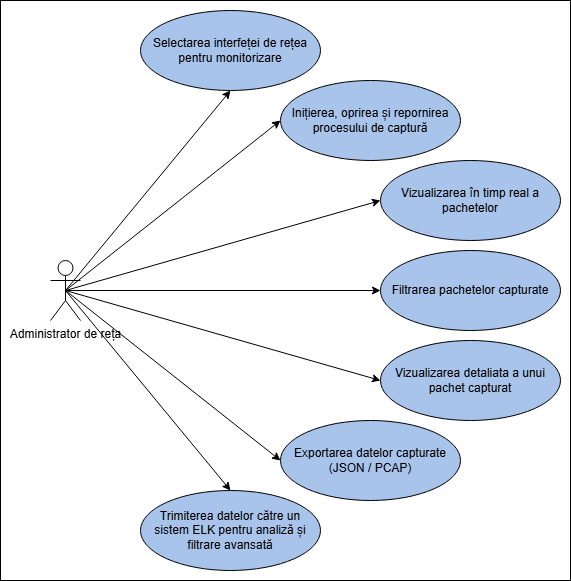

The diagram above was exported from draw.io. Its source (the exported page's mxGraphModel, read from the mxfile embedded in the PNG):
<mxGraphModel dx="961" dy="785" grid="1" gridSize="10" guides="1" tooltips="1" connect="1" arrows="1" fold="1" page="1" pageScale="1" pageWidth="1100" pageHeight="850" math="0" shadow="0">
  <root>
    <mxCell id="0" />
    <mxCell id="1" parent="0" />
    <mxCell id="6B6k63PwwwYqdr7HODj--2" value="" style="rounded=0;whiteSpace=wrap;html=1;" vertex="1" parent="1">
      <mxGeometry x="90" y="40" width="570" height="580" as="geometry" />
    </mxCell>
    <mxCell id="6B6k63PwwwYqdr7HODj--3" value="Administrator de re&lt;span style=&quot;text-wrap-mode: wrap;&quot;&gt;ța&lt;/span&gt;" style="shape=umlActor;verticalLabelPosition=bottom;verticalAlign=top;html=1;outlineConnect=0;" vertex="1" parent="1">
      <mxGeometry x="140" y="300" width="30" height="60" as="geometry" />
    </mxCell>
    <mxCell id="6B6k63PwwwYqdr7HODj--4" value="Selectarea interfeței de rețea pentru monitorizare" style="ellipse;whiteSpace=wrap;html=1;fillColor=#A9C4EB;" vertex="1" parent="1">
      <mxGeometry x="230" y="50" width="180" height="80" as="geometry" />
    </mxCell>
    <mxCell id="6B6k63PwwwYqdr7HODj--5" value="Inițierea, oprirea și repornirea procesului de captură" style="ellipse;whiteSpace=wrap;html=1;fillColor=#A9C4EB;" vertex="1" parent="1">
      <mxGeometry x="370" y="120" width="180" height="80" as="geometry" />
    </mxCell>
    <mxCell id="6B6k63PwwwYqdr7HODj--6" value="Vizualizarea în timp real a pachetelor" style="ellipse;whiteSpace=wrap;html=1;fillColor=#A9C4EB;" vertex="1" parent="1">
      <mxGeometry x="470" y="200" width="180" height="80" as="geometry" />
    </mxCell>
    <mxCell id="6B6k63PwwwYqdr7HODj--7" value="Filtrarea pachetelor capturate" style="ellipse;whiteSpace=wrap;html=1;fillColor=#A9C4EB;" vertex="1" parent="1">
      <mxGeometry x="470" y="290" width="180" height="80" as="geometry" />
    </mxCell>
    <mxCell id="6B6k63PwwwYqdr7HODj--8" value="Exportarea datelor capturate (JSON / PCAP)" style="ellipse;whiteSpace=wrap;html=1;fillColor=#A9C4EB;" vertex="1" parent="1">
      <mxGeometry x="370" y="460" width="180" height="80" as="geometry" />
    </mxCell>
    <mxCell id="6B6k63PwwwYqdr7HODj--9" value="Trimiterea datelor către un sistem ELK pentru analiză și filtrare avansată" style="ellipse;whiteSpace=wrap;html=1;fillColor=#A9C4EB;" vertex="1" parent="1">
      <mxGeometry x="230" y="530" width="180" height="80" as="geometry" />
    </mxCell>
    <mxCell id="6B6k63PwwwYqdr7HODj--10" value="Vizualizarea detaliata a unui pachet capturat" style="ellipse;whiteSpace=wrap;html=1;fillColor=#A9C4EB;" vertex="1" parent="1">
      <mxGeometry x="470" y="380" width="180" height="80" as="geometry" />
    </mxCell>
    <mxCell id="6B6k63PwwwYqdr7HODj--12" value="" style="endArrow=classic;html=1;rounded=0;exitX=0.5;exitY=0.5;exitDx=0;exitDy=0;exitPerimeter=0;entryX=0.5;entryY=1;entryDx=0;entryDy=0;" edge="1" parent="1" source="6B6k63PwwwYqdr7HODj--3" target="6B6k63PwwwYqdr7HODj--4">
      <mxGeometry width="50" height="50" relative="1" as="geometry">
        <mxPoint x="470" y="430" as="sourcePoint" />
        <mxPoint x="520" y="380" as="targetPoint" />
      </mxGeometry>
    </mxCell>
    <mxCell id="6B6k63PwwwYqdr7HODj--13" value="" style="endArrow=classic;html=1;rounded=0;entryX=0;entryY=0.5;entryDx=0;entryDy=0;exitX=0.5;exitY=0.5;exitDx=0;exitDy=0;exitPerimeter=0;" edge="1" parent="1" source="6B6k63PwwwYqdr7HODj--3" target="6B6k63PwwwYqdr7HODj--5">
      <mxGeometry width="50" height="50" relative="1" as="geometry">
        <mxPoint x="470" y="430" as="sourcePoint" />
        <mxPoint x="520" y="380" as="targetPoint" />
      </mxGeometry>
    </mxCell>
    <mxCell id="6B6k63PwwwYqdr7HODj--14" value="" style="endArrow=classic;html=1;rounded=0;exitX=0.5;exitY=0.5;exitDx=0;exitDy=0;exitPerimeter=0;entryX=0;entryY=0.5;entryDx=0;entryDy=0;" edge="1" parent="1" source="6B6k63PwwwYqdr7HODj--3" target="6B6k63PwwwYqdr7HODj--6">
      <mxGeometry width="50" height="50" relative="1" as="geometry">
        <mxPoint x="470" y="430" as="sourcePoint" />
        <mxPoint x="520" y="380" as="targetPoint" />
      </mxGeometry>
    </mxCell>
    <mxCell id="6B6k63PwwwYqdr7HODj--15" value="" style="endArrow=classic;html=1;rounded=0;exitX=0.5;exitY=0.5;exitDx=0;exitDy=0;exitPerimeter=0;entryX=0;entryY=0.5;entryDx=0;entryDy=0;" edge="1" parent="1" source="6B6k63PwwwYqdr7HODj--3" target="6B6k63PwwwYqdr7HODj--7">
      <mxGeometry width="50" height="50" relative="1" as="geometry">
        <mxPoint x="470" y="430" as="sourcePoint" />
        <mxPoint x="520" y="380" as="targetPoint" />
      </mxGeometry>
    </mxCell>
    <mxCell id="6B6k63PwwwYqdr7HODj--16" value="" style="endArrow=classic;html=1;rounded=0;exitX=0.5;exitY=0.5;exitDx=0;exitDy=0;exitPerimeter=0;entryX=0;entryY=0.5;entryDx=0;entryDy=0;" edge="1" parent="1" source="6B6k63PwwwYqdr7HODj--3" target="6B6k63PwwwYqdr7HODj--10">
      <mxGeometry width="50" height="50" relative="1" as="geometry">
        <mxPoint x="470" y="430" as="sourcePoint" />
        <mxPoint x="520" y="380" as="targetPoint" />
      </mxGeometry>
    </mxCell>
    <mxCell id="6B6k63PwwwYqdr7HODj--17" value="" style="endArrow=classic;html=1;rounded=0;exitX=0.5;exitY=0.5;exitDx=0;exitDy=0;exitPerimeter=0;entryX=0;entryY=0.5;entryDx=0;entryDy=0;" edge="1" parent="1" source="6B6k63PwwwYqdr7HODj--3" target="6B6k63PwwwYqdr7HODj--8">
      <mxGeometry width="50" height="50" relative="1" as="geometry">
        <mxPoint x="470" y="430" as="sourcePoint" />
        <mxPoint x="520" y="380" as="targetPoint" />
      </mxGeometry>
    </mxCell>
    <mxCell id="6B6k63PwwwYqdr7HODj--18" value="" style="endArrow=classic;html=1;rounded=0;exitX=0.5;exitY=0.5;exitDx=0;exitDy=0;exitPerimeter=0;entryX=0.5;entryY=0;entryDx=0;entryDy=0;" edge="1" parent="1" source="6B6k63PwwwYqdr7HODj--3" target="6B6k63PwwwYqdr7HODj--9">
      <mxGeometry width="50" height="50" relative="1" as="geometry">
        <mxPoint x="470" y="430" as="sourcePoint" />
        <mxPoint x="520" y="380" as="targetPoint" />
      </mxGeometry>
    </mxCell>
  </root>
</mxGraphModel>